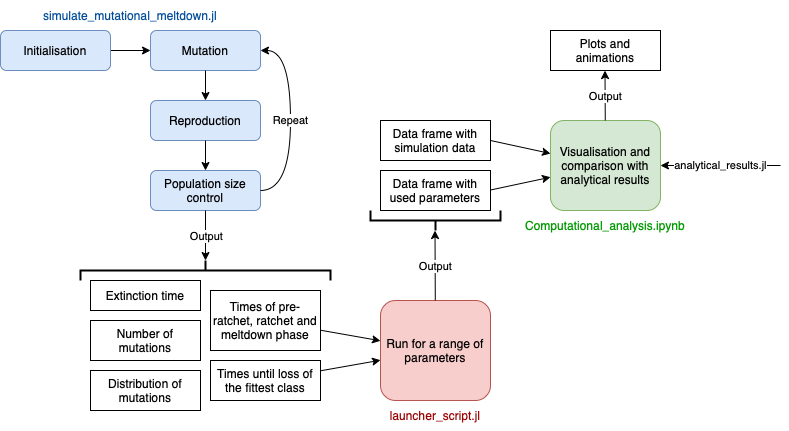

The diagram above was exported from draw.io. Its source (the exported page's mxGraphModel, read from the mxfile embedded in the PNG):
<mxGraphModel dx="1018" dy="604" grid="1" gridSize="10" guides="1" tooltips="1" connect="1" arrows="1" fold="1" page="1" pageScale="1" pageWidth="827" pageHeight="1169" math="0" shadow="0">
  <root>
    <mxCell id="WIyWlLk6GJQsqaUBKTNV-0" />
    <mxCell id="WIyWlLk6GJQsqaUBKTNV-1" parent="WIyWlLk6GJQsqaUBKTNV-0" />
    <mxCell id="GPa3LWOIcoC2SGUldEkZ-6" value="" style="endArrow=classic;html=1;rounded=0;" parent="WIyWlLk6GJQsqaUBKTNV-1" source="GPa3LWOIcoC2SGUldEkZ-45" target="GPa3LWOIcoC2SGUldEkZ-7" edge="1">
      <mxGeometry width="50" height="50" relative="1" as="geometry">
        <mxPoint x="228.62753950338606" y="9.796839729119597" as="sourcePoint" />
        <mxPoint x="228" y="60" as="targetPoint" />
      </mxGeometry>
    </mxCell>
    <mxCell id="GPa3LWOIcoC2SGUldEkZ-7" value="Mutation" style="rounded=1;whiteSpace=wrap;html=1;fillColor=#dae8fc;strokeColor=#6c8ebf;" parent="WIyWlLk6GJQsqaUBKTNV-1" vertex="1">
      <mxGeometry x="174" y="50" width="110" height="40" as="geometry" />
    </mxCell>
    <mxCell id="GPa3LWOIcoC2SGUldEkZ-9" value="" style="endArrow=classic;html=1;rounded=0;" parent="WIyWlLk6GJQsqaUBKTNV-1" source="GPa3LWOIcoC2SGUldEkZ-7" target="GPa3LWOIcoC2SGUldEkZ-10" edge="1">
      <mxGeometry width="50" height="50" relative="1" as="geometry">
        <mxPoint x="229.12753950338606" y="99.99683972911959" as="sourcePoint" />
        <mxPoint x="228.5" y="150.2" as="targetPoint" />
      </mxGeometry>
    </mxCell>
    <mxCell id="GPa3LWOIcoC2SGUldEkZ-10" value="Reproduction" style="rounded=1;whiteSpace=wrap;html=1;fillColor=#dae8fc;strokeColor=#6c8ebf;" parent="WIyWlLk6GJQsqaUBKTNV-1" vertex="1">
      <mxGeometry x="174" y="120" width="110" height="40" as="geometry" />
    </mxCell>
    <mxCell id="GPa3LWOIcoC2SGUldEkZ-11" value="" style="endArrow=classic;html=1;rounded=0;" parent="WIyWlLk6GJQsqaUBKTNV-1" source="GPa3LWOIcoC2SGUldEkZ-10" target="GPa3LWOIcoC2SGUldEkZ-12" edge="1">
      <mxGeometry width="50" height="50" relative="1" as="geometry">
        <mxPoint x="229.12753950338606" y="189.99683972911953" as="sourcePoint" />
        <mxPoint x="228.5" y="240.20000000000005" as="targetPoint" />
      </mxGeometry>
    </mxCell>
    <mxCell id="GPa3LWOIcoC2SGUldEkZ-12" value="Population size control" style="rounded=1;whiteSpace=wrap;html=1;fillColor=#dae8fc;strokeColor=#6c8ebf;" parent="WIyWlLk6GJQsqaUBKTNV-1" vertex="1">
      <mxGeometry x="174" y="190" width="110" height="40" as="geometry" />
    </mxCell>
    <mxCell id="GPa3LWOIcoC2SGUldEkZ-15" value="Repeat" style="curved=1;endArrow=classic;html=1;rounded=0;exitX=1;exitY=0.5;exitDx=0;exitDy=0;entryX=1;entryY=0.5;entryDx=0;entryDy=0;" parent="WIyWlLk6GJQsqaUBKTNV-1" source="GPa3LWOIcoC2SGUldEkZ-12" target="GPa3LWOIcoC2SGUldEkZ-7" edge="1">
      <mxGeometry width="50" height="50" relative="1" as="geometry">
        <mxPoint x="284" y="260" as="sourcePoint" />
        <mxPoint x="334" y="210" as="targetPoint" />
        <Array as="points">
          <mxPoint x="314" y="210" />
          <mxPoint x="314" y="70" />
        </Array>
      </mxGeometry>
    </mxCell>
    <mxCell id="GPa3LWOIcoC2SGUldEkZ-18" value="Times of pre-ratchet, ratchet and meltdown phase" style="rounded=0;whiteSpace=wrap;html=1;" parent="WIyWlLk6GJQsqaUBKTNV-1" vertex="1">
      <mxGeometry x="234" y="310" width="110" height="60" as="geometry" />
    </mxCell>
    <mxCell id="GPa3LWOIcoC2SGUldEkZ-19" value="Times until loss of the fittest class" style="rounded=0;whiteSpace=wrap;html=1;" parent="WIyWlLk6GJQsqaUBKTNV-1" vertex="1">
      <mxGeometry x="234" y="380" width="110" height="40" as="geometry" />
    </mxCell>
    <mxCell id="GPa3LWOIcoC2SGUldEkZ-20" value="Extinction time" style="rounded=0;whiteSpace=wrap;html=1;" parent="WIyWlLk6GJQsqaUBKTNV-1" vertex="1">
      <mxGeometry x="114" y="300" width="110" height="30" as="geometry" />
    </mxCell>
    <mxCell id="GPa3LWOIcoC2SGUldEkZ-21" value="Number of mutations" style="rounded=0;whiteSpace=wrap;html=1;" parent="WIyWlLk6GJQsqaUBKTNV-1" vertex="1">
      <mxGeometry x="114" y="340" width="110" height="40" as="geometry" />
    </mxCell>
    <mxCell id="GPa3LWOIcoC2SGUldEkZ-22" value="Distribution of mutations" style="rounded=0;whiteSpace=wrap;html=1;" parent="WIyWlLk6GJQsqaUBKTNV-1" vertex="1">
      <mxGeometry x="114" y="390" width="110" height="40" as="geometry" />
    </mxCell>
    <mxCell id="GPa3LWOIcoC2SGUldEkZ-24" value="" style="endArrow=classic;html=1;rounded=0;" parent="WIyWlLk6GJQsqaUBKTNV-1" source="GPa3LWOIcoC2SGUldEkZ-12" target="GPa3LWOIcoC2SGUldEkZ-28" edge="1">
      <mxGeometry relative="1" as="geometry">
        <mxPoint x="168.5" y="230" as="sourcePoint" />
        <mxPoint x="168.5" y="300" as="targetPoint" />
      </mxGeometry>
    </mxCell>
    <mxCell id="GPa3LWOIcoC2SGUldEkZ-25" value="Output" style="edgeLabel;resizable=0;html=1;align=center;verticalAlign=middle;" parent="GPa3LWOIcoC2SGUldEkZ-24" connectable="0" vertex="1">
      <mxGeometry relative="1" as="geometry" />
    </mxCell>
    <mxCell id="GPa3LWOIcoC2SGUldEkZ-28" value="" style="strokeWidth=2;html=1;shape=mxgraph.flowchart.annotation_2;align=left;labelPosition=right;pointerEvents=1;direction=south;" parent="WIyWlLk6GJQsqaUBKTNV-1" vertex="1">
      <mxGeometry x="104" y="280" width="250" height="20" as="geometry" />
    </mxCell>
    <mxCell id="GPa3LWOIcoC2SGUldEkZ-29" value="" style="endArrow=classic;html=1;rounded=0;" parent="WIyWlLk6GJQsqaUBKTNV-1" source="GPa3LWOIcoC2SGUldEkZ-18" target="GPa3LWOIcoC2SGUldEkZ-33" edge="1">
      <mxGeometry relative="1" as="geometry">
        <mxPoint x="344" y="339.5" as="sourcePoint" />
        <mxPoint x="444" y="339.5" as="targetPoint" />
      </mxGeometry>
    </mxCell>
    <mxCell id="GPa3LWOIcoC2SGUldEkZ-31" value="" style="endArrow=classic;html=1;rounded=0;" parent="WIyWlLk6GJQsqaUBKTNV-1" source="GPa3LWOIcoC2SGUldEkZ-19" target="GPa3LWOIcoC2SGUldEkZ-33" edge="1">
      <mxGeometry relative="1" as="geometry">
        <mxPoint x="344" y="399.8225806451612" as="sourcePoint" />
        <mxPoint x="444" y="399.5" as="targetPoint" />
      </mxGeometry>
    </mxCell>
    <mxCell id="GPa3LWOIcoC2SGUldEkZ-33" value="Run for a range of parameters" style="rounded=1;whiteSpace=wrap;html=1;fillColor=#f8cecc;strokeColor=#b85450;" parent="WIyWlLk6GJQsqaUBKTNV-1" vertex="1">
      <mxGeometry x="404" y="320" width="110" height="100" as="geometry" />
    </mxCell>
    <mxCell id="GPa3LWOIcoC2SGUldEkZ-34" value="" style="endArrow=classic;html=1;rounded=0;" parent="WIyWlLk6GJQsqaUBKTNV-1" source="GPa3LWOIcoC2SGUldEkZ-33" edge="1">
      <mxGeometry relative="1" as="geometry">
        <mxPoint x="458.5" y="320" as="sourcePoint" />
        <mxPoint x="458.5" y="250" as="targetPoint" />
      </mxGeometry>
    </mxCell>
    <mxCell id="GPa3LWOIcoC2SGUldEkZ-35" value="Output" style="edgeLabel;resizable=0;html=1;align=center;verticalAlign=middle;" parent="GPa3LWOIcoC2SGUldEkZ-34" connectable="0" vertex="1">
      <mxGeometry relative="1" as="geometry" />
    </mxCell>
    <mxCell id="GPa3LWOIcoC2SGUldEkZ-36" value="Data frame with simulation data" style="rounded=0;whiteSpace=wrap;html=1;" parent="WIyWlLk6GJQsqaUBKTNV-1" vertex="1">
      <mxGeometry x="404" y="140" width="110" height="40" as="geometry" />
    </mxCell>
    <mxCell id="GPa3LWOIcoC2SGUldEkZ-37" value="Data frame with used parameters" style="rounded=0;whiteSpace=wrap;html=1;" parent="WIyWlLk6GJQsqaUBKTNV-1" vertex="1">
      <mxGeometry x="404" y="190" width="110" height="40" as="geometry" />
    </mxCell>
    <mxCell id="GPa3LWOIcoC2SGUldEkZ-38" value="" style="strokeWidth=2;html=1;shape=mxgraph.flowchart.annotation_2;align=left;labelPosition=right;pointerEvents=1;direction=north;" parent="WIyWlLk6GJQsqaUBKTNV-1" vertex="1">
      <mxGeometry x="394" y="230" width="130" height="20" as="geometry" />
    </mxCell>
    <mxCell id="GPa3LWOIcoC2SGUldEkZ-40" value="" style="endArrow=classic;html=1;rounded=0;" parent="WIyWlLk6GJQsqaUBKTNV-1" target="GPa3LWOIcoC2SGUldEkZ-44" edge="1">
      <mxGeometry width="50" height="50" relative="1" as="geometry">
        <mxPoint x="514" y="160" as="sourcePoint" />
        <mxPoint x="574" y="160" as="targetPoint" />
      </mxGeometry>
    </mxCell>
    <mxCell id="GPa3LWOIcoC2SGUldEkZ-41" value="" style="endArrow=classic;html=1;rounded=0;" parent="WIyWlLk6GJQsqaUBKTNV-1" target="GPa3LWOIcoC2SGUldEkZ-44" edge="1">
      <mxGeometry width="50" height="50" relative="1" as="geometry">
        <mxPoint x="514" y="209.5" as="sourcePoint" />
        <mxPoint x="574" y="209.5" as="targetPoint" />
      </mxGeometry>
    </mxCell>
    <mxCell id="GPa3LWOIcoC2SGUldEkZ-44" value="Visualisation and comparison with analytical results" style="rounded=1;whiteSpace=wrap;html=1;fillColor=#d5e8d4;strokeColor=#82b366;" parent="WIyWlLk6GJQsqaUBKTNV-1" vertex="1">
      <mxGeometry x="574" y="140" width="110" height="90" as="geometry" />
    </mxCell>
    <mxCell id="GPa3LWOIcoC2SGUldEkZ-45" value="Initialisation" style="rounded=1;whiteSpace=wrap;html=1;fillColor=#dae8fc;strokeColor=#6c8ebf;" parent="WIyWlLk6GJQsqaUBKTNV-1" vertex="1">
      <mxGeometry x="24" y="50" width="110" height="40" as="geometry" />
    </mxCell>
    <mxCell id="GPa3LWOIcoC2SGUldEkZ-46" value="analytical_results.jl" style="endArrow=classic;html=1;rounded=0;entryX=1;entryY=0.5;entryDx=0;entryDy=0;" parent="WIyWlLk6GJQsqaUBKTNV-1" target="GPa3LWOIcoC2SGUldEkZ-44" edge="1">
      <mxGeometry width="50" height="50" relative="1" as="geometry">
        <mxPoint x="804" y="185" as="sourcePoint" />
        <mxPoint x="644" y="250" as="targetPoint" />
      </mxGeometry>
    </mxCell>
    <mxCell id="GPa3LWOIcoC2SGUldEkZ-47" value="" style="endArrow=classic;html=1;rounded=0;" parent="WIyWlLk6GJQsqaUBKTNV-1" source="GPa3LWOIcoC2SGUldEkZ-44" edge="1">
      <mxGeometry relative="1" as="geometry">
        <mxPoint x="628.5" y="140" as="sourcePoint" />
        <mxPoint x="628.5" y="90" as="targetPoint" />
      </mxGeometry>
    </mxCell>
    <mxCell id="GPa3LWOIcoC2SGUldEkZ-48" value="Output" style="edgeLabel;resizable=0;html=1;align=center;verticalAlign=middle;" parent="GPa3LWOIcoC2SGUldEkZ-47" connectable="0" vertex="1">
      <mxGeometry relative="1" as="geometry" />
    </mxCell>
    <mxCell id="GPa3LWOIcoC2SGUldEkZ-49" value="Plots and animations" style="rounded=0;whiteSpace=wrap;html=1;" parent="WIyWlLk6GJQsqaUBKTNV-1" vertex="1">
      <mxGeometry x="574" y="50" width="110" height="40" as="geometry" />
    </mxCell>
    <mxCell id="GPa3LWOIcoC2SGUldEkZ-50" value="simulate_mutational_meltdown.jl" style="text;html=1;strokeColor=none;fillColor=none;align=center;verticalAlign=middle;whiteSpace=wrap;rounded=0;fontColor=#004C99;" parent="WIyWlLk6GJQsqaUBKTNV-1" vertex="1">
      <mxGeometry x="54" y="20" width="200" height="30" as="geometry" />
    </mxCell>
    <mxCell id="GPa3LWOIcoC2SGUldEkZ-52" value="&lt;font color=&quot;#990000&quot;&gt;launcher_script.jl&lt;/font&gt;" style="text;html=1;strokeColor=none;fillColor=none;align=center;verticalAlign=middle;whiteSpace=wrap;rounded=0;fontColor=#004C99;" parent="WIyWlLk6GJQsqaUBKTNV-1" vertex="1">
      <mxGeometry x="359" y="420" width="200" height="30" as="geometry" />
    </mxCell>
    <mxCell id="GPa3LWOIcoC2SGUldEkZ-53" value="&lt;font color=&quot;#009900&quot;&gt;Computational_analysis.ipynb&lt;/font&gt;" style="text;html=1;strokeColor=none;fillColor=none;align=center;verticalAlign=middle;whiteSpace=wrap;rounded=0;fontColor=#004C99;rotation=0;" parent="WIyWlLk6GJQsqaUBKTNV-1" vertex="1">
      <mxGeometry x="529" y="230" width="200" height="30" as="geometry" />
    </mxCell>
  </root>
</mxGraphModel>